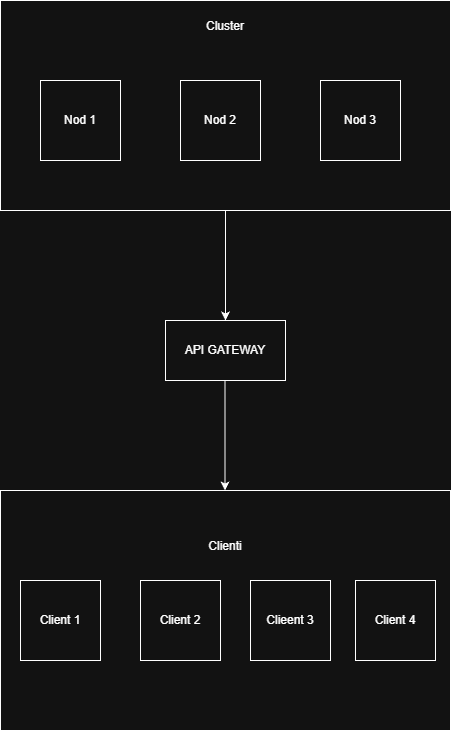

The diagram above was exported from draw.io. Its source (the exported page's mxGraphModel, read from the mxfile embedded in the PNG):
<mxGraphModel dx="946" dy="569" grid="1" gridSize="10" guides="1" tooltips="1" connect="1" arrows="1" fold="1" page="1" pageScale="1" pageWidth="850" pageHeight="1100" math="0" shadow="0">
  <root>
    <mxCell id="0" />
    <mxCell id="1" parent="0" />
    <mxCell id="YNgZbvBrQE7CnpYjJVMj-1" value="Cluster&lt;div&gt;&lt;br&gt;&lt;/div&gt;&lt;div&gt;&lt;br&gt;&lt;/div&gt;&lt;div&gt;&lt;br&gt;&lt;/div&gt;&lt;div&gt;&lt;br&gt;&lt;/div&gt;&lt;div&gt;&lt;br&gt;&lt;/div&gt;&lt;div&gt;&lt;br&gt;&lt;/div&gt;&lt;div&gt;&lt;br&gt;&lt;/div&gt;&lt;div&gt;&lt;br&gt;&lt;/div&gt;&lt;div&gt;&lt;br&gt;&lt;/div&gt;&lt;div&gt;&lt;br&gt;&lt;/div&gt;&lt;div&gt;&lt;br&gt;&lt;/div&gt;" style="rounded=0;whiteSpace=wrap;html=1;verticalAlign=middle;" vertex="1" parent="1">
      <mxGeometry x="70" y="60" width="450" height="210" as="geometry" />
    </mxCell>
    <mxCell id="YNgZbvBrQE7CnpYjJVMj-2" value="Nod 1" style="whiteSpace=wrap;html=1;aspect=fixed;" vertex="1" parent="1">
      <mxGeometry x="110" y="140" width="80" height="80" as="geometry" />
    </mxCell>
    <mxCell id="YNgZbvBrQE7CnpYjJVMj-3" value="Nod 2" style="whiteSpace=wrap;html=1;aspect=fixed;" vertex="1" parent="1">
      <mxGeometry x="250" y="140" width="80" height="80" as="geometry" />
    </mxCell>
    <mxCell id="YNgZbvBrQE7CnpYjJVMj-4" value="Nod 3" style="whiteSpace=wrap;html=1;aspect=fixed;" vertex="1" parent="1">
      <mxGeometry x="390" y="140" width="80" height="80" as="geometry" />
    </mxCell>
    <mxCell id="YNgZbvBrQE7CnpYjJVMj-6" value="" style="endArrow=classic;html=1;rounded=0;exitX=0.5;exitY=1;exitDx=0;exitDy=0;" edge="1" parent="1" source="YNgZbvBrQE7CnpYjJVMj-1">
      <mxGeometry relative="1" as="geometry">
        <mxPoint x="150" y="300" as="sourcePoint" />
        <mxPoint x="295" y="380" as="targetPoint" />
      </mxGeometry>
    </mxCell>
    <mxCell id="YNgZbvBrQE7CnpYjJVMj-8" value="API GATEWAY" style="rounded=0;whiteSpace=wrap;html=1;" vertex="1" parent="1">
      <mxGeometry x="235" y="380" width="120" height="60" as="geometry" />
    </mxCell>
    <mxCell id="YNgZbvBrQE7CnpYjJVMj-9" value="" style="endArrow=classic;html=1;rounded=0;exitX=0.5;exitY=1;exitDx=0;exitDy=0;" edge="1" parent="1">
      <mxGeometry relative="1" as="geometry">
        <mxPoint x="294.5" y="440" as="sourcePoint" />
        <mxPoint x="294.5" y="550" as="targetPoint" />
      </mxGeometry>
    </mxCell>
    <mxCell id="YNgZbvBrQE7CnpYjJVMj-10" value="Clienti&lt;div&gt;&lt;br&gt;&lt;/div&gt;&lt;div&gt;&lt;br&gt;&lt;/div&gt;&lt;div&gt;&lt;br&gt;&lt;/div&gt;&lt;div&gt;&lt;br&gt;&lt;/div&gt;&lt;div&gt;&lt;br&gt;&lt;/div&gt;&lt;div&gt;&lt;br&gt;&lt;/div&gt;&lt;div&gt;&lt;br&gt;&lt;/div&gt;&lt;div&gt;&lt;br&gt;&lt;/div&gt;&lt;div&gt;&lt;br&gt;&lt;/div&gt;" style="rounded=0;whiteSpace=wrap;html=1;" vertex="1" parent="1">
      <mxGeometry x="70" y="550" width="450" height="240" as="geometry" />
    </mxCell>
    <mxCell id="YNgZbvBrQE7CnpYjJVMj-11" value="Client 1" style="whiteSpace=wrap;html=1;aspect=fixed;" vertex="1" parent="1">
      <mxGeometry x="90" y="640" width="80" height="80" as="geometry" />
    </mxCell>
    <mxCell id="YNgZbvBrQE7CnpYjJVMj-12" value="Client 2" style="whiteSpace=wrap;html=1;aspect=fixed;" vertex="1" parent="1">
      <mxGeometry x="210" y="640" width="80" height="80" as="geometry" />
    </mxCell>
    <mxCell id="YNgZbvBrQE7CnpYjJVMj-13" value="Clieent 3" style="whiteSpace=wrap;html=1;aspect=fixed;" vertex="1" parent="1">
      <mxGeometry x="320" y="640" width="80" height="80" as="geometry" />
    </mxCell>
    <mxCell id="YNgZbvBrQE7CnpYjJVMj-14" value="Client 4" style="whiteSpace=wrap;html=1;aspect=fixed;" vertex="1" parent="1">
      <mxGeometry x="425" y="640" width="80" height="80" as="geometry" />
    </mxCell>
  </root>
</mxGraphModel>